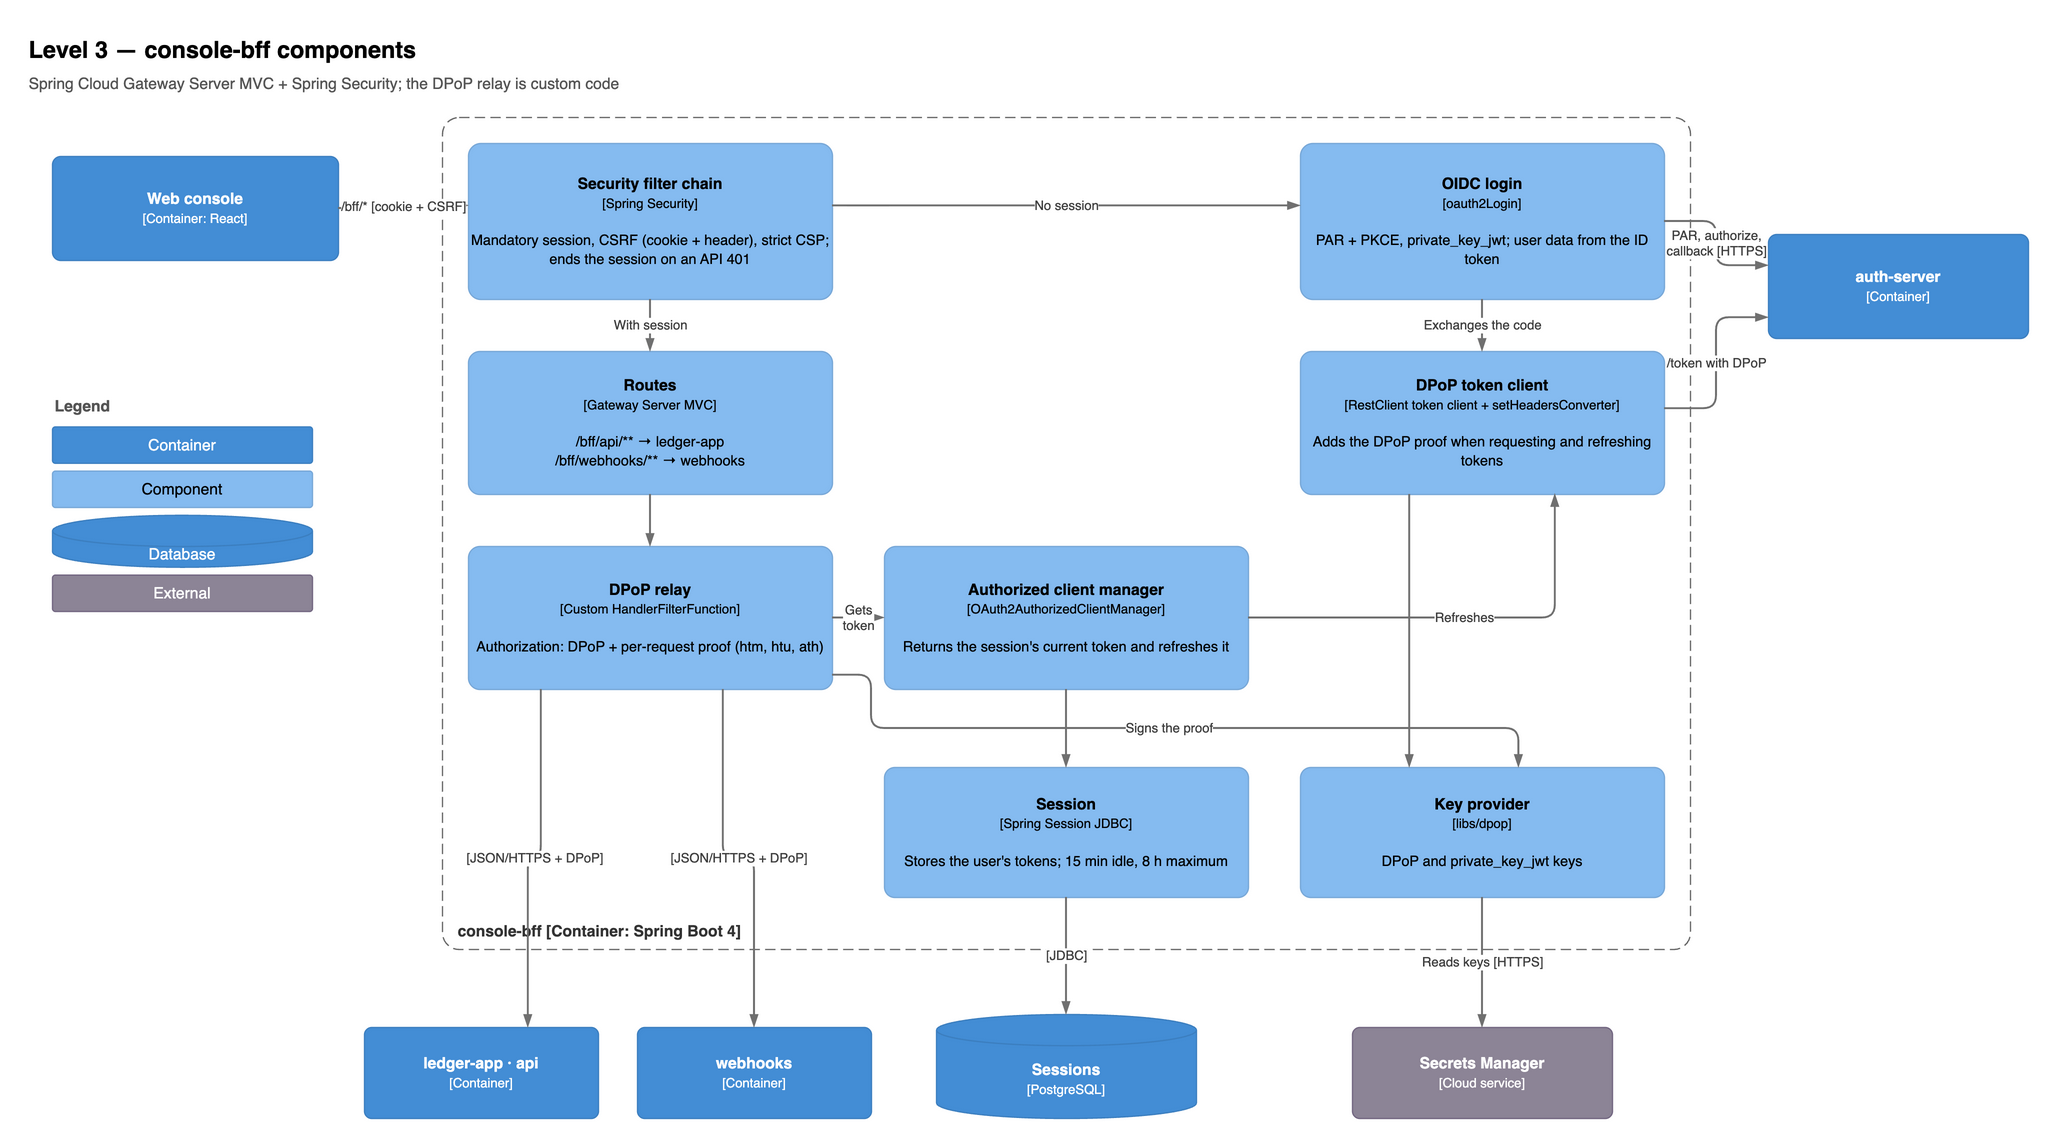

The diagram above was exported from draw.io. Its source (the exported page's mxGraphModel, read from the mxfile embedded in the PNG):
<mxGraphModel dx="1400" dy="900" grid="1" gridSize="10" page="1" pageWidth="1600" pageHeight="1000">
  <root>
    <mxCell id="0" />
    <mxCell id="1" parent="0" />
    <mxCell id="n1" value="Level 3 — console-bff components" style="text;html=1;fontSize=18;fontStyle=1;align=left;verticalAlign=middle;" vertex="1" parent="1">
      <mxGeometry x="40" y="20" width="1100" height="36" as="geometry" />
    </mxCell>
    <mxCell id="n2" value="Spring Cloud Gateway Server MVC + Spring Security; the DPoP relay is custom code" style="text;html=1;fontSize=12;align=left;verticalAlign=middle;fontColor=#555555;" vertex="1" parent="1">
      <mxGeometry x="40" y="52" width="1100" height="24" as="geometry" />
    </mxCell>
    <mxCell id="n3" value="&lt;b&gt;Web console&lt;/b&gt;&lt;br&gt;&lt;span style=&quot;font-size:10px&quot;&gt;[Container: React]&lt;/span&gt;" style="rounded=1;whiteSpace=wrap;html=1;arcSize=8;fillColor=#438DD5;strokeColor=#3C7FC0;fontColor=#ffffff;" vertex="1" parent="1">
      <mxGeometry x="60" y="120" width="220" height="80" as="geometry" />
    </mxCell>
    <mxCell id="n4" value="console-bff [Container: Spring Boot 4]" style="rounded=1;whiteSpace=wrap;html=1;arcSize=2;fillColor=none;dashed=1;dashPattern=8 4;strokeColor=#666666;fontColor=#333333;verticalAlign=bottom;align=left;spacingLeft=10;spacingBottom=4;fontStyle=1;" vertex="1" parent="1">
      <mxGeometry x="360" y="90" width="960" height="640" as="geometry" />
    </mxCell>
    <mxCell id="n5" value="&lt;b&gt;Security filter chain&lt;/b&gt;&lt;br&gt;&lt;span style=&quot;font-size:10px&quot;&gt;[Spring Security]&lt;/span&gt;&lt;br&gt;&lt;br&gt;&lt;span style=&quot;font-size:11px&quot;&gt;Mandatory session, CSRF (cookie + header), strict CSP; ends the session on an API 401&lt;/span&gt;" style="rounded=1;whiteSpace=wrap;html=1;arcSize=8;fillColor=#85BBF0;strokeColor=#78A8D8;fontColor=#000000;" vertex="1" parent="1">
      <mxGeometry x="380" y="110" width="280" height="120" as="geometry" />
    </mxCell>
    <mxCell id="n6" value="&lt;b&gt;Routes&lt;/b&gt;&lt;br&gt;&lt;span style=&quot;font-size:10px&quot;&gt;[Gateway Server MVC]&lt;/span&gt;&lt;br&gt;&lt;br&gt;&lt;span style=&quot;font-size:11px&quot;&gt;/bff/api/** → ledger-app&lt;br&gt;/bff/webhooks/** → webhooks&lt;/span&gt;" style="rounded=1;whiteSpace=wrap;html=1;arcSize=8;fillColor=#85BBF0;strokeColor=#78A8D8;fontColor=#000000;" vertex="1" parent="1">
      <mxGeometry x="380" y="270" width="280" height="110" as="geometry" />
    </mxCell>
    <mxCell id="n7" value="&lt;b&gt;DPoP relay&lt;/b&gt;&lt;br&gt;&lt;span style=&quot;font-size:10px&quot;&gt;[Custom HandlerFilterFunction]&lt;/span&gt;&lt;br&gt;&lt;br&gt;&lt;span style=&quot;font-size:11px&quot;&gt;Authorization: DPoP + per-request proof (htm, htu, ath)&lt;/span&gt;" style="rounded=1;whiteSpace=wrap;html=1;arcSize=8;fillColor=#85BBF0;strokeColor=#78A8D8;fontColor=#000000;" vertex="1" parent="1">
      <mxGeometry x="380" y="420" width="280" height="110" as="geometry" />
    </mxCell>
    <mxCell id="n8" value="&lt;b&gt;OIDC login&lt;/b&gt;&lt;br&gt;&lt;span style=&quot;font-size:10px&quot;&gt;[oauth2Login]&lt;/span&gt;&lt;br&gt;&lt;br&gt;&lt;span style=&quot;font-size:11px&quot;&gt;PAR + PKCE, private_key_jwt; user data from the ID token&lt;/span&gt;" style="rounded=1;whiteSpace=wrap;html=1;arcSize=8;fillColor=#85BBF0;strokeColor=#78A8D8;fontColor=#000000;" vertex="1" parent="1">
      <mxGeometry x="1020" y="110" width="280" height="120" as="geometry" />
    </mxCell>
    <mxCell id="n9" value="&lt;b&gt;DPoP token client&lt;/b&gt;&lt;br&gt;&lt;span style=&quot;font-size:10px&quot;&gt;[RestClient token client + setHeadersConverter]&lt;/span&gt;&lt;br&gt;&lt;br&gt;&lt;span style=&quot;font-size:11px&quot;&gt;Adds the DPoP proof when requesting and refreshing tokens&lt;/span&gt;" style="rounded=1;whiteSpace=wrap;html=1;arcSize=8;fillColor=#85BBF0;strokeColor=#78A8D8;fontColor=#000000;" vertex="1" parent="1">
      <mxGeometry x="1020" y="270" width="280" height="110" as="geometry" />
    </mxCell>
    <mxCell id="n10" value="&lt;b&gt;Authorized client manager&lt;/b&gt;&lt;br&gt;&lt;span style=&quot;font-size:10px&quot;&gt;[OAuth2AuthorizedClientManager]&lt;/span&gt;&lt;br&gt;&lt;br&gt;&lt;span style=&quot;font-size:11px&quot;&gt;Returns the session's current token and refreshes it&lt;/span&gt;" style="rounded=1;whiteSpace=wrap;html=1;arcSize=8;fillColor=#85BBF0;strokeColor=#78A8D8;fontColor=#000000;" vertex="1" parent="1">
      <mxGeometry x="700" y="420" width="280" height="110" as="geometry" />
    </mxCell>
    <mxCell id="n11" value="&lt;b&gt;Session&lt;/b&gt;&lt;br&gt;&lt;span style=&quot;font-size:10px&quot;&gt;[Spring Session JDBC]&lt;/span&gt;&lt;br&gt;&lt;br&gt;&lt;span style=&quot;font-size:11px&quot;&gt;Stores the user's tokens; 15 min idle, 8 h maximum&lt;/span&gt;" style="rounded=1;whiteSpace=wrap;html=1;arcSize=8;fillColor=#85BBF0;strokeColor=#78A8D8;fontColor=#000000;" vertex="1" parent="1">
      <mxGeometry x="700" y="590" width="280" height="100" as="geometry" />
    </mxCell>
    <mxCell id="n12" value="&lt;b&gt;Key provider&lt;/b&gt;&lt;br&gt;&lt;span style=&quot;font-size:10px&quot;&gt;[libs/dpop]&lt;/span&gt;&lt;br&gt;&lt;br&gt;&lt;span style=&quot;font-size:11px&quot;&gt;DPoP and private_key_jwt keys&lt;/span&gt;" style="rounded=1;whiteSpace=wrap;html=1;arcSize=8;fillColor=#85BBF0;strokeColor=#78A8D8;fontColor=#000000;" vertex="1" parent="1">
      <mxGeometry x="1020" y="590" width="280" height="100" as="geometry" />
    </mxCell>
    <mxCell id="n13" value="&lt;b&gt;auth-server&lt;/b&gt;&lt;br&gt;&lt;span style=&quot;font-size:10px&quot;&gt;[Container]&lt;/span&gt;" style="rounded=1;whiteSpace=wrap;html=1;arcSize=8;fillColor=#438DD5;strokeColor=#3C7FC0;fontColor=#ffffff;" vertex="1" parent="1">
      <mxGeometry x="1380" y="180" width="200" height="80" as="geometry" />
    </mxCell>
    <mxCell id="n14" value="&lt;b&gt;ledger-app · api&lt;/b&gt;&lt;br&gt;&lt;span style=&quot;font-size:10px&quot;&gt;[Container]&lt;/span&gt;" style="rounded=1;whiteSpace=wrap;html=1;arcSize=8;fillColor=#438DD5;strokeColor=#3C7FC0;fontColor=#ffffff;" vertex="1" parent="1">
      <mxGeometry x="300" y="790" width="180" height="70" as="geometry" />
    </mxCell>
    <mxCell id="n15" value="&lt;b&gt;webhooks&lt;/b&gt;&lt;br&gt;&lt;span style=&quot;font-size:10px&quot;&gt;[Container]&lt;/span&gt;" style="rounded=1;whiteSpace=wrap;html=1;arcSize=8;fillColor=#438DD5;strokeColor=#3C7FC0;fontColor=#ffffff;" vertex="1" parent="1">
      <mxGeometry x="510" y="790" width="180" height="70" as="geometry" />
    </mxCell>
    <mxCell id="n16" value="&lt;b&gt;Sessions&lt;/b&gt;&lt;br&gt;&lt;span style=&quot;font-size:10px&quot;&gt;[PostgreSQL]&lt;/span&gt;" style="shape=cylinder3;whiteSpace=wrap;html=1;boundedLbl=1;size=12;fillColor=#438DD5;strokeColor=#3C7FC0;fontColor=#ffffff;" vertex="1" parent="1">
      <mxGeometry x="740" y="780" width="200" height="80" as="geometry" />
    </mxCell>
    <mxCell id="n17" value="&lt;b&gt;Secrets Manager&lt;/b&gt;&lt;br&gt;&lt;span style=&quot;font-size:10px&quot;&gt;[Cloud service]&lt;/span&gt;" style="rounded=1;whiteSpace=wrap;html=1;arcSize=8;fillColor=#8C8496;strokeColor=#736782;fontColor=#ffffff;" vertex="1" parent="1">
      <mxGeometry x="1060" y="790" width="200" height="70" as="geometry" />
    </mxCell>
    <mxCell id="e18" value="/bff/* [cookie + CSRF]" style="edgeStyle=orthogonalEdgeStyle;rounded=1;html=1;strokeColor=#707070;strokeWidth=1.5;endArrow=blockThin;endFill=1;fontSize=10;fontColor=#404040;labelBackgroundColor=#ffffff;exitX=1;exitY=0.5;entryX=0;entryY=0.4;" edge="1" parent="1" source="n3" target="n5">
      <mxGeometry relative="1" as="geometry" />
    </mxCell>
    <mxCell id="e19" value="No session" style="edgeStyle=orthogonalEdgeStyle;rounded=1;html=1;strokeColor=#707070;strokeWidth=1.5;endArrow=blockThin;endFill=1;fontSize=10;fontColor=#404040;labelBackgroundColor=#ffffff;exitX=1;exitY=0.4;entryX=0;entryY=0.4;" edge="1" parent="1" source="n5" target="n8">
      <mxGeometry relative="1" as="geometry" />
    </mxCell>
    <mxCell id="e20" value="With session" style="edgeStyle=orthogonalEdgeStyle;rounded=1;html=1;strokeColor=#707070;strokeWidth=1.5;endArrow=blockThin;endFill=1;fontSize=10;fontColor=#404040;labelBackgroundColor=#ffffff;" edge="1" parent="1" source="n5" target="n6">
      <mxGeometry relative="1" as="geometry" />
    </mxCell>
    <mxCell id="e21" value="" style="edgeStyle=orthogonalEdgeStyle;rounded=1;html=1;strokeColor=#707070;strokeWidth=1.5;endArrow=blockThin;endFill=1;fontSize=10;fontColor=#404040;labelBackgroundColor=#ffffff;" edge="1" parent="1" source="n6" target="n7">
      <mxGeometry relative="1" as="geometry" />
    </mxCell>
    <mxCell id="e22" value="Exchanges the code" style="edgeStyle=orthogonalEdgeStyle;rounded=1;html=1;strokeColor=#707070;strokeWidth=1.5;endArrow=blockThin;endFill=1;fontSize=10;fontColor=#404040;labelBackgroundColor=#ffffff;" edge="1" parent="1" source="n8" target="n9">
      <mxGeometry relative="1" as="geometry" />
    </mxCell>
    <mxCell id="e23" value="PAR, authorize,&lt;br&gt;callback [HTTPS]" style="edgeStyle=orthogonalEdgeStyle;rounded=1;html=1;strokeColor=#707070;strokeWidth=1.5;endArrow=blockThin;endFill=1;fontSize=10;fontColor=#404040;labelBackgroundColor=#ffffff;exitX=1;exitY=0.5;entryX=0;entryY=0.3;" edge="1" parent="1" source="n8" target="n13">
      <mxGeometry relative="1" as="geometry" />
    </mxCell>
    <mxCell id="e24" value="/token with DPoP" style="edgeStyle=orthogonalEdgeStyle;rounded=1;html=1;strokeColor=#707070;strokeWidth=1.5;endArrow=blockThin;endFill=1;fontSize=10;fontColor=#404040;labelBackgroundColor=#ffffff;exitX=1;exitY=0.4;entryX=0;entryY=0.8;" edge="1" parent="1" source="n9" target="n13">
      <mxGeometry relative="1" as="geometry" />
    </mxCell>
    <mxCell id="e25" value="Gets&lt;br&gt;token" style="edgeStyle=orthogonalEdgeStyle;rounded=1;html=1;strokeColor=#707070;strokeWidth=1.5;endArrow=blockThin;endFill=1;fontSize=10;fontColor=#404040;labelBackgroundColor=#ffffff;" edge="1" parent="1" source="n7" target="n10">
      <mxGeometry relative="1" as="geometry" />
    </mxCell>
    <mxCell id="e26" value="Refreshes" style="edgeStyle=orthogonalEdgeStyle;rounded=1;html=1;strokeColor=#707070;strokeWidth=1.5;endArrow=blockThin;endFill=1;fontSize=10;fontColor=#404040;labelBackgroundColor=#ffffff;exitX=1;exitY=0.5;entryX=0.7;entryY=1;" edge="1" parent="1" source="n10" target="n9">
      <mxGeometry relative="1" as="geometry">
        <Array as="points">
          <mxPoint x="1216" y="475" />
        </Array>
      </mxGeometry>
    </mxCell>
    <mxCell id="e27" value="" style="edgeStyle=orthogonalEdgeStyle;rounded=1;html=1;strokeColor=#707070;strokeWidth=1.5;endArrow=blockThin;endFill=1;fontSize=10;fontColor=#404040;labelBackgroundColor=#ffffff;exitX=0.3;exitY=1;entryX=0.3;entryY=0;" edge="1" parent="1" source="n9" target="n12">
      <mxGeometry relative="1" as="geometry" />
    </mxCell>
    <mxCell id="e28" value="Signs the proof" style="edgeStyle=orthogonalEdgeStyle;rounded=1;html=1;strokeColor=#707070;strokeWidth=1.5;endArrow=blockThin;endFill=1;fontSize=10;fontColor=#404040;labelBackgroundColor=#ffffff;exitX=1;exitY=0.9;entryX=0.6;entryY=0;" edge="1" parent="1" source="n7" target="n12">
      <mxGeometry relative="1" as="geometry">
        <Array as="points">
          <mxPoint x="690" y="519" />
          <mxPoint x="690" y="560" />
          <mxPoint x="1188" y="560" />
        </Array>
      </mxGeometry>
    </mxCell>
    <mxCell id="e29" value="" style="edgeStyle=orthogonalEdgeStyle;rounded=1;html=1;strokeColor=#707070;strokeWidth=1.5;endArrow=blockThin;endFill=1;fontSize=10;fontColor=#404040;labelBackgroundColor=#ffffff;" edge="1" parent="1" source="n10" target="n11">
      <mxGeometry relative="1" as="geometry" />
    </mxCell>
    <mxCell id="e30" value="[JDBC]" style="edgeStyle=orthogonalEdgeStyle;rounded=1;html=1;strokeColor=#707070;strokeWidth=1.5;endArrow=blockThin;endFill=1;fontSize=10;fontColor=#404040;labelBackgroundColor=#ffffff;" edge="1" parent="1" source="n11" target="n16">
      <mxGeometry relative="1" as="geometry" />
    </mxCell>
    <mxCell id="e31" value="[JSON/HTTPS + DPoP]" style="edgeStyle=orthogonalEdgeStyle;rounded=1;html=1;strokeColor=#707070;strokeWidth=1.5;endArrow=blockThin;endFill=1;fontSize=10;fontColor=#404040;labelBackgroundColor=#ffffff;exitX=0.2;exitY=1;entryX=0.7;entryY=0;" edge="1" parent="1" source="n7" target="n14">
      <mxGeometry relative="1" as="geometry" />
    </mxCell>
    <mxCell id="e32" value="[JSON/HTTPS + DPoP]" style="edgeStyle=orthogonalEdgeStyle;rounded=1;html=1;strokeColor=#707070;strokeWidth=1.5;endArrow=blockThin;endFill=1;fontSize=10;fontColor=#404040;labelBackgroundColor=#ffffff;exitX=0.7;exitY=1;entryX=0.5;entryY=0;" edge="1" parent="1" source="n7" target="n15">
      <mxGeometry relative="1" as="geometry" />
    </mxCell>
    <mxCell id="e33" value="Reads keys [HTTPS]" style="edgeStyle=orthogonalEdgeStyle;rounded=1;html=1;strokeColor=#707070;strokeWidth=1.5;endArrow=blockThin;endFill=1;fontSize=10;fontColor=#404040;labelBackgroundColor=#ffffff;" edge="1" parent="1" source="n12" target="n17">
      <mxGeometry relative="1" as="geometry" />
    </mxCell>
    <mxCell id="n34" value="&lt;b&gt;Legend&lt;/b&gt;" style="text;html=1;fontSize=12;align=left;verticalAlign=middle;fontColor=#555555;" vertex="1" parent="1">
      <mxGeometry x="60" y="300" width="200" height="24" as="geometry" />
    </mxCell>
    <mxCell id="n35" value="Container" style="rounded=1;whiteSpace=wrap;html=1;arcSize=8;fillColor=#438DD5;strokeColor=#3C7FC0;fontColor=#ffffff;" vertex="1" parent="1">
      <mxGeometry x="60" y="328" width="200" height="28" as="geometry" />
    </mxCell>
    <mxCell id="n36" value="Component" style="rounded=1;whiteSpace=wrap;html=1;arcSize=8;fillColor=#85BBF0;strokeColor=#78A8D8;fontColor=#000000;" vertex="1" parent="1">
      <mxGeometry x="60" y="362" width="200" height="28" as="geometry" />
    </mxCell>
    <mxCell id="n37" value="Database" style="shape=cylinder3;whiteSpace=wrap;html=1;boundedLbl=1;size=12;fillColor=#438DD5;strokeColor=#3C7FC0;fontColor=#ffffff;" vertex="1" parent="1">
      <mxGeometry x="60" y="396" width="200" height="40" as="geometry" />
    </mxCell>
    <mxCell id="n38" value="External" style="rounded=1;whiteSpace=wrap;html=1;arcSize=8;fillColor=#8C8496;strokeColor=#736782;fontColor=#ffffff;" vertex="1" parent="1">
      <mxGeometry x="60" y="442" width="200" height="28" as="geometry" />
    </mxCell>
  </root>
</mxGraphModel>